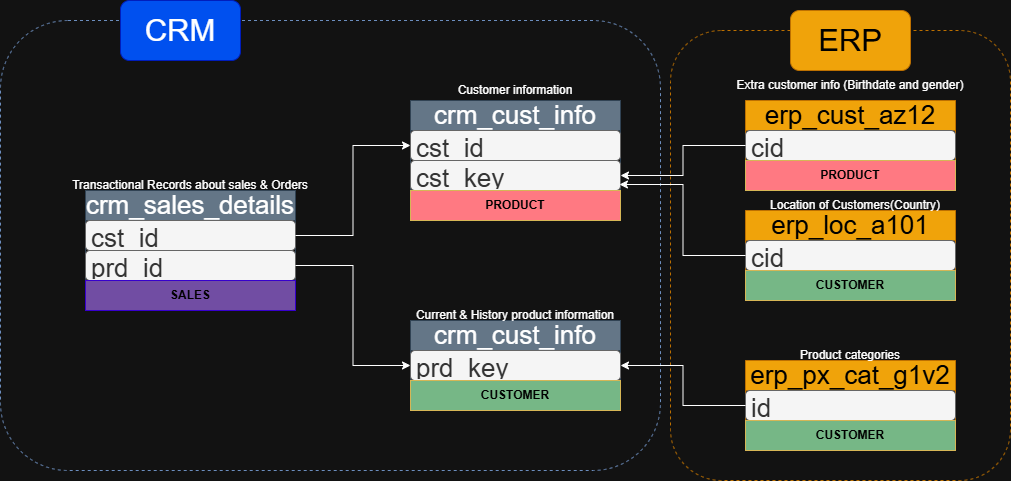

The diagram above was exported from draw.io. Its source (the exported page's mxGraphModel, read from the mxfile embedded in the PNG):
<mxGraphModel dx="2276" dy="961" grid="1" gridSize="10" guides="1" tooltips="1" connect="1" arrows="1" fold="1" page="1" pageScale="1" pageWidth="850" pageHeight="1100" math="0" shadow="0">
  <root>
    <mxCell id="0" />
    <mxCell id="1" parent="0" />
    <mxCell id="iPV21prsxszq9gpawUAM-31" value="" style="rounded=1;whiteSpace=wrap;html=1;fillColor=none;dashed=1;strokeColor=#6c8ebf;" parent="1" vertex="1">
      <mxGeometry x="-260" y="30" width="660" height="450" as="geometry" />
    </mxCell>
    <mxCell id="iPV21prsxszq9gpawUAM-33" value="" style="rounded=1;whiteSpace=wrap;html=1;fillColor=none;dashed=1;strokeColor=#BD7000;fontColor=#000000;" parent="1" vertex="1">
      <mxGeometry x="410" y="40" width="340" height="450" as="geometry" />
    </mxCell>
    <mxCell id="iPV21prsxszq9gpawUAM-1" value="crm_cust_info" style="swimlane;fontStyle=0;childLayout=stackLayout;horizontal=1;startSize=30;horizontalStack=0;resizeParent=1;resizeParentMax=0;resizeLast=0;collapsible=1;marginBottom=0;whiteSpace=wrap;html=1;fontSize=26;rounded=0;fillColor=#647687;fontColor=#ffffff;strokeColor=#314354;" parent="1" vertex="1">
      <mxGeometry x="150" y="110" width="210" height="90" as="geometry" />
    </mxCell>
    <mxCell id="iPV21prsxszq9gpawUAM-2" value="cst_id" style="text;align=left;verticalAlign=middle;spacingLeft=4;spacingRight=4;overflow=hidden;points=[[0,0.5],[1,0.5]];portConstraint=eastwest;rotatable=0;whiteSpace=wrap;html=1;fontSize=26;rounded=1;fillColor=#f5f5f5;fontColor=#333333;strokeColor=#666666;" parent="iPV21prsxszq9gpawUAM-1" vertex="1">
      <mxGeometry y="30" width="210" height="30" as="geometry" />
    </mxCell>
    <mxCell id="iPV21prsxszq9gpawUAM-20" value="cst_key" style="text;align=left;verticalAlign=middle;spacingLeft=4;spacingRight=4;overflow=hidden;points=[[0,0.5],[1,0.5]];portConstraint=eastwest;rotatable=0;whiteSpace=wrap;html=1;fontSize=26;rounded=1;fillColor=#f5f5f5;fontColor=#333333;strokeColor=#666666;" parent="iPV21prsxszq9gpawUAM-1" vertex="1">
      <mxGeometry y="60" width="210" height="30" as="geometry" />
    </mxCell>
    <mxCell id="iPV21prsxszq9gpawUAM-5" value="Customer information" style="text;html=1;whiteSpace=wrap;align=center;verticalAlign=middle;rounded=0;" parent="1" vertex="1">
      <mxGeometry x="180" y="90" width="150" height="20" as="geometry" />
    </mxCell>
    <mxCell id="iPV21prsxszq9gpawUAM-6" value="crm_cust_info" style="swimlane;fontStyle=0;childLayout=stackLayout;horizontal=1;startSize=30;horizontalStack=0;resizeParent=1;resizeParentMax=0;resizeLast=0;collapsible=1;marginBottom=0;whiteSpace=wrap;html=1;fontSize=26;rounded=0;fillColor=#647687;strokeColor=#314354;fontColor=#ffffff;" parent="1" vertex="1">
      <mxGeometry x="150" y="330" width="210" height="60" as="geometry" />
    </mxCell>
    <mxCell id="iPV21prsxszq9gpawUAM-7" value="prd_key" style="text;align=left;verticalAlign=middle;spacingLeft=4;spacingRight=4;overflow=hidden;points=[[0,0.5],[1,0.5]];portConstraint=eastwest;rotatable=0;whiteSpace=wrap;html=1;fontSize=26;rounded=1;fillColor=#f5f5f5;fontColor=#333333;strokeColor=#666666;" parent="iPV21prsxszq9gpawUAM-6" vertex="1">
      <mxGeometry y="30" width="210" height="30" as="geometry" />
    </mxCell>
    <mxCell id="iPV21prsxszq9gpawUAM-8" value="Current &amp;amp; History product information" style="text;html=1;whiteSpace=wrap;align=center;verticalAlign=middle;rounded=0;" parent="1" vertex="1">
      <mxGeometry x="135" y="320" width="240" height="10" as="geometry" />
    </mxCell>
    <mxCell id="iPV21prsxszq9gpawUAM-9" value="crm_sales_details" style="swimlane;fontStyle=0;childLayout=stackLayout;horizontal=1;startSize=30;horizontalStack=0;resizeParent=1;resizeParentMax=0;resizeLast=0;collapsible=1;marginBottom=0;whiteSpace=wrap;html=1;fontSize=26;rounded=0;fillColor=#647687;fontColor=#ffffff;strokeColor=#314354;" parent="1" vertex="1">
      <mxGeometry x="-175" y="200" width="210" height="90" as="geometry" />
    </mxCell>
    <mxCell id="iPV21prsxszq9gpawUAM-12" value="cst_id" style="text;align=left;verticalAlign=middle;spacingLeft=4;spacingRight=4;overflow=hidden;points=[[0,0.5],[1,0.5]];portConstraint=eastwest;rotatable=0;whiteSpace=wrap;html=1;fontSize=26;rounded=1;fillColor=#f5f5f5;fontColor=#333333;strokeColor=#666666;" parent="iPV21prsxszq9gpawUAM-9" vertex="1">
      <mxGeometry y="30" width="210" height="30" as="geometry" />
    </mxCell>
    <mxCell id="iPV21prsxszq9gpawUAM-10" value="prd_id" style="text;align=left;verticalAlign=middle;spacingLeft=4;spacingRight=4;overflow=hidden;points=[[0,0.5],[1,0.5]];portConstraint=eastwest;rotatable=0;whiteSpace=wrap;html=1;fontSize=26;rounded=1;fillColor=#f5f5f5;fontColor=#333333;strokeColor=#666666;" parent="iPV21prsxszq9gpawUAM-9" vertex="1">
      <mxGeometry y="60" width="210" height="30" as="geometry" />
    </mxCell>
    <mxCell id="iPV21prsxszq9gpawUAM-11" value="Transactional Records about sales &amp;amp; Orders" style="text;html=1;whiteSpace=wrap;align=center;verticalAlign=middle;rounded=0;" parent="1" vertex="1">
      <mxGeometry x="-205" y="190" width="270" height="10" as="geometry" />
    </mxCell>
    <mxCell id="iPV21prsxszq9gpawUAM-13" style="edgeStyle=orthogonalEdgeStyle;rounded=0;orthogonalLoop=1;jettySize=auto;html=1;entryX=0;entryY=0.5;entryDx=0;entryDy=0;" parent="1" source="iPV21prsxszq9gpawUAM-12" target="iPV21prsxszq9gpawUAM-2" edge="1">
      <mxGeometry relative="1" as="geometry" />
    </mxCell>
    <mxCell id="iPV21prsxszq9gpawUAM-14" style="edgeStyle=orthogonalEdgeStyle;rounded=0;orthogonalLoop=1;jettySize=auto;html=1;entryX=0;entryY=0.5;entryDx=0;entryDy=0;" parent="1" source="iPV21prsxszq9gpawUAM-10" target="iPV21prsxszq9gpawUAM-7" edge="1">
      <mxGeometry relative="1" as="geometry" />
    </mxCell>
    <mxCell id="iPV21prsxszq9gpawUAM-15" value="erp_cust_az12" style="swimlane;fontStyle=0;childLayout=stackLayout;horizontal=1;startSize=30;horizontalStack=0;resizeParent=1;resizeParentMax=0;resizeLast=0;collapsible=1;marginBottom=0;whiteSpace=wrap;html=1;fontSize=26;rounded=0;fillColor=#f0a30a;fontColor=#000000;strokeColor=#BD7000;" parent="1" vertex="1">
      <mxGeometry x="485" y="110" width="210" height="60" as="geometry" />
    </mxCell>
    <mxCell id="iPV21prsxszq9gpawUAM-16" value="cid" style="text;align=left;verticalAlign=middle;spacingLeft=4;spacingRight=4;overflow=hidden;points=[[0,0.5],[1,0.5]];portConstraint=eastwest;rotatable=0;whiteSpace=wrap;html=1;fontSize=26;rounded=1;fillColor=#f5f5f5;fontColor=#333333;strokeColor=#666666;" parent="iPV21prsxszq9gpawUAM-15" vertex="1">
      <mxGeometry y="30" width="210" height="30" as="geometry" />
    </mxCell>
    <mxCell id="iPV21prsxszq9gpawUAM-17" value="Extra customer info (Birthdate and gender)" style="text;html=1;whiteSpace=wrap;align=center;verticalAlign=middle;rounded=0;" parent="1" vertex="1">
      <mxGeometry x="470" y="80" width="240" height="30" as="geometry" />
    </mxCell>
    <mxCell id="iPV21prsxszq9gpawUAM-21" style="edgeStyle=orthogonalEdgeStyle;rounded=0;orthogonalLoop=1;jettySize=auto;html=1;entryX=1;entryY=0.5;entryDx=0;entryDy=0;exitX=0;exitY=0.5;exitDx=0;exitDy=0;" parent="1" source="iPV21prsxszq9gpawUAM-16" target="iPV21prsxszq9gpawUAM-20" edge="1">
      <mxGeometry relative="1" as="geometry">
        <mxPoint x="480" y="160" as="sourcePoint" />
        <mxPoint x="380" y="160" as="targetPoint" />
      </mxGeometry>
    </mxCell>
    <mxCell id="iPV21prsxszq9gpawUAM-22" value="erp_loc_a101" style="swimlane;fontStyle=0;childLayout=stackLayout;horizontal=1;startSize=30;horizontalStack=0;resizeParent=1;resizeParentMax=0;resizeLast=0;collapsible=1;marginBottom=0;whiteSpace=wrap;html=1;fontSize=26;rounded=0;fillColor=#f0a30a;fontColor=#000000;strokeColor=#BD7000;" parent="1" vertex="1">
      <mxGeometry x="485" y="220" width="210" height="60" as="geometry" />
    </mxCell>
    <mxCell id="iPV21prsxszq9gpawUAM-23" value="cid" style="text;align=left;verticalAlign=middle;spacingLeft=4;spacingRight=4;overflow=hidden;points=[[0,0.5],[1,0.5]];portConstraint=eastwest;rotatable=0;whiteSpace=wrap;html=1;fontSize=26;rounded=1;fillColor=#f5f5f5;fontColor=#333333;strokeColor=#666666;" parent="iPV21prsxszq9gpawUAM-22" vertex="1">
      <mxGeometry y="30" width="210" height="30" as="geometry" />
    </mxCell>
    <mxCell id="iPV21prsxszq9gpawUAM-24" value="Location of Customers(Country)" style="text;html=1;whiteSpace=wrap;align=center;verticalAlign=middle;rounded=0;" parent="1" vertex="1">
      <mxGeometry x="475" y="210" width="240" height="10" as="geometry" />
    </mxCell>
    <mxCell id="iPV21prsxszq9gpawUAM-25" style="edgeStyle=orthogonalEdgeStyle;rounded=0;orthogonalLoop=1;jettySize=auto;html=1;entryX=0.995;entryY=0.8;entryDx=0;entryDy=0;exitX=0;exitY=0.5;exitDx=0;exitDy=0;entryPerimeter=0;" parent="1" source="iPV21prsxszq9gpawUAM-23" target="iPV21prsxszq9gpawUAM-20" edge="1">
      <mxGeometry relative="1" as="geometry">
        <mxPoint x="685" y="250" as="sourcePoint" />
        <mxPoint x="560" y="280" as="targetPoint" />
      </mxGeometry>
    </mxCell>
    <mxCell id="iPV21prsxszq9gpawUAM-26" value="erp_px_cat_g1v2" style="swimlane;fontStyle=0;childLayout=stackLayout;horizontal=1;startSize=30;horizontalStack=0;resizeParent=1;resizeParentMax=0;resizeLast=0;collapsible=1;marginBottom=0;whiteSpace=wrap;html=1;fontSize=26;rounded=0;fillColor=#f0a30a;fontColor=#000000;strokeColor=#BD7000;" parent="1" vertex="1">
      <mxGeometry x="485" y="370" width="210" height="60" as="geometry" />
    </mxCell>
    <mxCell id="iPV21prsxszq9gpawUAM-27" value="id" style="text;align=left;verticalAlign=middle;spacingLeft=4;spacingRight=4;overflow=hidden;points=[[0,0.5],[1,0.5]];portConstraint=eastwest;rotatable=0;whiteSpace=wrap;html=1;fontSize=26;rounded=1;fillColor=#f5f5f5;fontColor=#333333;strokeColor=#666666;" parent="iPV21prsxszq9gpawUAM-26" vertex="1">
      <mxGeometry y="30" width="210" height="30" as="geometry" />
    </mxCell>
    <mxCell id="iPV21prsxszq9gpawUAM-28" value="Product categories" style="text;html=1;whiteSpace=wrap;align=center;verticalAlign=middle;rounded=0;" parent="1" vertex="1">
      <mxGeometry x="470" y="360" width="240" height="10" as="geometry" />
    </mxCell>
    <mxCell id="iPV21prsxszq9gpawUAM-30" style="edgeStyle=orthogonalEdgeStyle;rounded=0;orthogonalLoop=1;jettySize=auto;html=1;" parent="1" source="iPV21prsxszq9gpawUAM-27" target="iPV21prsxszq9gpawUAM-7" edge="1">
      <mxGeometry relative="1" as="geometry" />
    </mxCell>
    <mxCell id="iPV21prsxszq9gpawUAM-32" value="CRM" style="rounded=1;whiteSpace=wrap;html=1;fontSize=31;fillColor=#0050ef;strokeColor=#001DBC;fontColor=#ffffff;" parent="1" vertex="1">
      <mxGeometry x="-140" y="10" width="120" height="60" as="geometry" />
    </mxCell>
    <mxCell id="iPV21prsxszq9gpawUAM-34" value="ERP" style="rounded=1;whiteSpace=wrap;html=1;fontSize=31;fillColor=#f0a30a;strokeColor=#BD7000;fontColor=#000000;" parent="1" vertex="1">
      <mxGeometry x="530" y="20" width="120" height="60" as="geometry" />
    </mxCell>
    <mxCell id="X9HzmVAB5xi5rNmDA9l4-1" value="&lt;font style=&quot;color: rgb(0, 0, 0);&quot;&gt;&lt;b&gt;PRODUCT&lt;/b&gt;&lt;/font&gt;" style="text;html=1;strokeColor=#d6b656;fillColor=light-dark(#FF003B,#FF7982);align=center;verticalAlign=middle;whiteSpace=wrap;overflow=hidden;" vertex="1" parent="1">
      <mxGeometry x="150" y="200" width="210" height="30" as="geometry" />
    </mxCell>
    <mxCell id="X9HzmVAB5xi5rNmDA9l4-3" value="&lt;font style=&quot;color: rgb(0, 0, 0);&quot;&gt;&lt;b&gt;PRODUCT&lt;/b&gt;&lt;/font&gt;" style="text;html=1;strokeColor=#d6b656;fillColor=light-dark(#FF003B,#FF7982);align=center;verticalAlign=middle;whiteSpace=wrap;overflow=hidden;" vertex="1" parent="1">
      <mxGeometry x="485" y="170" width="210" height="30" as="geometry" />
    </mxCell>
    <mxCell id="X9HzmVAB5xi5rNmDA9l4-4" value="&lt;font style=&quot;color: rgb(0, 0, 0);&quot;&gt;&lt;b&gt;CUSTOMER&lt;/b&gt;&lt;/font&gt;" style="text;html=1;strokeColor=#d6b656;fillColor=light-dark(#FF003B, #76b786);align=center;verticalAlign=middle;whiteSpace=wrap;overflow=hidden;" vertex="1" parent="1">
      <mxGeometry x="150" y="390" width="210" height="30" as="geometry" />
    </mxCell>
    <mxCell id="X9HzmVAB5xi5rNmDA9l4-5" value="&lt;font style=&quot;color: rgb(0, 0, 0);&quot;&gt;&lt;b&gt;CUSTOMER&lt;/b&gt;&lt;/font&gt;" style="text;html=1;strokeColor=#d6b656;fillColor=light-dark(#FF003B, #76b786);align=center;verticalAlign=middle;whiteSpace=wrap;overflow=hidden;" vertex="1" parent="1">
      <mxGeometry x="485" y="280" width="210" height="30" as="geometry" />
    </mxCell>
    <mxCell id="X9HzmVAB5xi5rNmDA9l4-6" value="&lt;font style=&quot;color: rgb(0, 0, 0);&quot;&gt;&lt;b&gt;CUSTOMER&lt;/b&gt;&lt;/font&gt;" style="text;html=1;strokeColor=#d6b656;fillColor=light-dark(#FF003B, #76b786);align=center;verticalAlign=middle;whiteSpace=wrap;overflow=hidden;" vertex="1" parent="1">
      <mxGeometry x="485" y="430" width="210" height="30" as="geometry" />
    </mxCell>
    <mxCell id="X9HzmVAB5xi5rNmDA9l4-7" value="&lt;font style=&quot;color: rgb(0, 0, 0);&quot;&gt;&lt;b&gt;SALES&lt;/b&gt;&lt;/font&gt;" style="text;html=1;strokeColor=#3700CC;fillColor=light-dark(#6a00ff, #714da3);align=center;verticalAlign=middle;whiteSpace=wrap;overflow=hidden;fontColor=#ffffff;" vertex="1" parent="1">
      <mxGeometry x="-175" y="290" width="210" height="30" as="geometry" />
    </mxCell>
  </root>
</mxGraphModel>